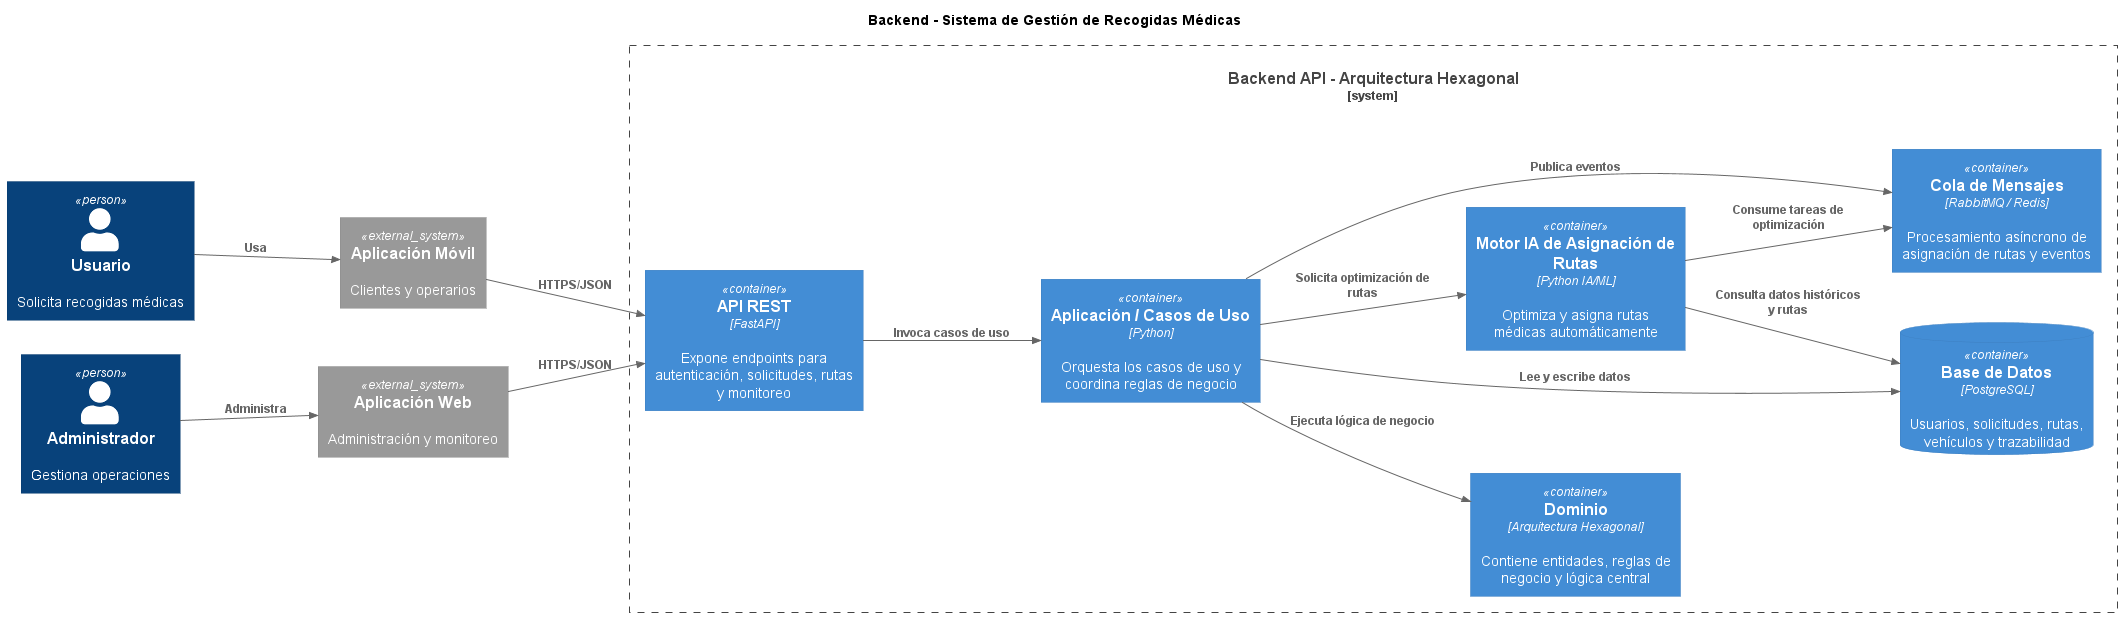

The diagram above was rendered by PlantUML. Its source (embedded in the PNG):
@startuml C4_Container

!include https://raw.githubusercontent.com/plantuml-stdlib/C4-PlantUML/master/C4_Container.puml

title Diagrama C4 - Nivel 2
title Backend - Sistema de Gestión de Recogidas Médicas

LAYOUT_LEFT_RIGHT()

' Personas
Person(usuario, "Usuario", "Solicita recogidas médicas")
Person(admin, "Administrador", "Gestiona operaciones")

' Sistemas externos
System_Ext(mobile, "Aplicación Móvil", "Clientes y operarios")
System_Ext(web, "Aplicación Web", "Administración y monitoreo")

' Sistema principal
System_Boundary(backend, "Backend API - Arquitectura Hexagonal") {

    Container(api, "API REST", "FastAPI", "Expone endpoints para autenticación, solicitudes, rutas y monitoreo")

    Container(app, "Aplicación / Casos de Uso", "Python", "Orquesta los casos de uso y coordina reglas de negocio")

    Container(domain, "Dominio", "Arquitectura Hexagonal", "Contiene entidades, reglas de negocio y lógica central")

    Container(ai, "Motor IA de Asignación de Rutas", "Python IA/ML", "Optimiza y asigna rutas médicas automáticamente")

    ContainerDb(db, "Base de Datos", "PostgreSQL", "Usuarios, solicitudes, rutas, vehículos y trazabilidad")

    Container(queue, "Cola de Mensajes", "RabbitMQ / Redis", "Procesamiento asíncrono de asignación de rutas y eventos")

}

' Relaciones externas
Rel(usuario, mobile, "Usa")
Rel(admin, web, "Administra")

Rel(mobile, api, "HTTPS/JSON")
Rel(web, api, "HTTPS/JSON")

' Relaciones internas
Rel(api, app, "Invoca casos de uso")

Rel(app, domain, "Ejecuta lógica de negocio")

Rel(app, ai, "Solicita optimización de rutas")

Rel(app, db, "Lee y escribe datos")

Rel(app, queue, "Publica eventos")

Rel(ai, db, "Consulta datos históricos y rutas")

Rel(ai, queue, "Consume tareas de optimización")

@enduml